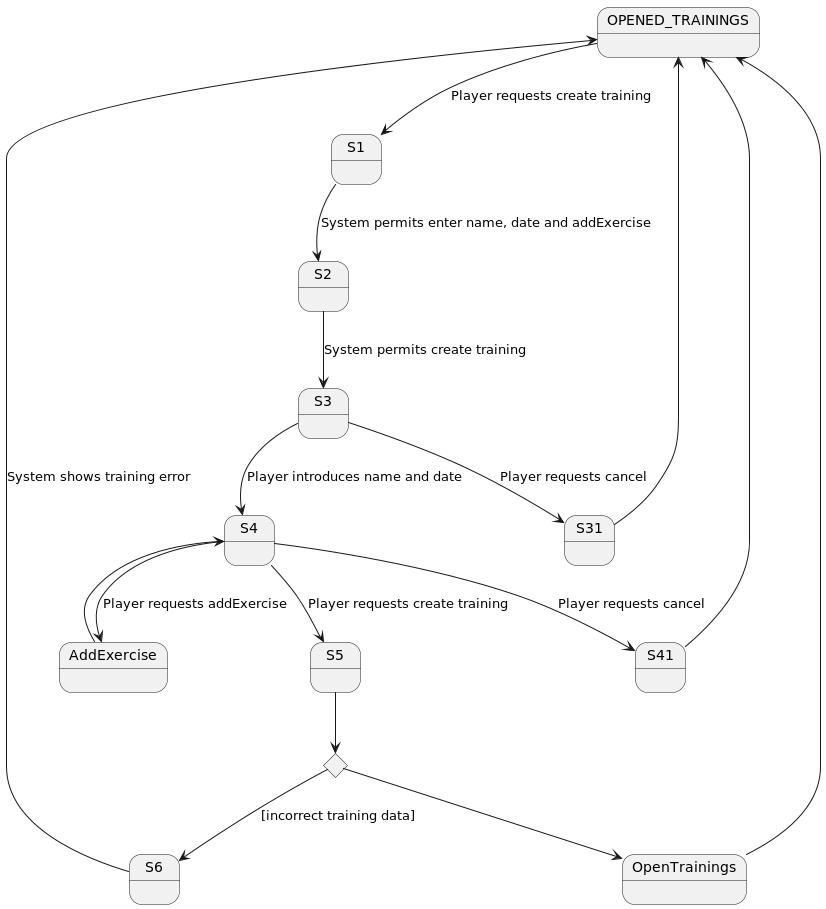

The diagram above was rendered by PlantUML. Its source (embedded in the PNG):
@startuml

state OPENED_TRAININGS
state choice1 <<choice>>

OPENED_TRAININGS --> S1 : Player requests create training
S1 --> S2 : System permits enter name, date and addExercise
S2 --> S3 : System permits create training
S3 --> S4 : Player introduces name and date
S3 --> S31 : Player requests cancel
S31 --> OPENED_TRAININGS
S4 --> S5 : Player requests create training
S4 --> AddExercise : Player requests addExercise
S4 --> S41 : Player requests cancel
S41 --> OPENED_TRAININGS
AddExercise --> S4
S5 --> choice1
choice1 --> S6 : [incorrect training data]
S6 --> OPENED_TRAININGS : System shows training error
choice1 --> OpenTrainings
OpenTrainings --> OPENED_TRAININGS

@enduml